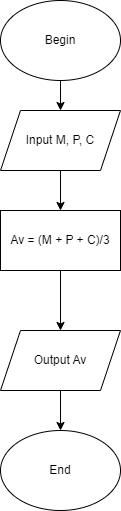

The diagram above was exported from draw.io. Its source (the exported page's mxGraphModel, read from the mxfile embedded in the PNG):
<mxGraphModel dx="880" dy="484" grid="1" gridSize="10" guides="1" tooltips="1" connect="1" arrows="1" fold="1" page="1" pageScale="1" pageWidth="827" pageHeight="1169" math="0" shadow="0">
  <root>
    <mxCell id="WIyWlLk6GJQsqaUBKTNV-0" />
    <mxCell id="WIyWlLk6GJQsqaUBKTNV-1" parent="WIyWlLk6GJQsqaUBKTNV-0" />
    <mxCell id="3Z7AIOy4UlI9-_GwR61Z-2" style="edgeStyle=orthogonalEdgeStyle;rounded=0;orthogonalLoop=1;jettySize=auto;html=1;" edge="1" parent="WIyWlLk6GJQsqaUBKTNV-1" source="3Z7AIOy4UlI9-_GwR61Z-0" target="3Z7AIOy4UlI9-_GwR61Z-1">
      <mxGeometry relative="1" as="geometry" />
    </mxCell>
    <mxCell id="3Z7AIOy4UlI9-_GwR61Z-0" value="Begin" style="ellipse;whiteSpace=wrap;html=1;" vertex="1" parent="WIyWlLk6GJQsqaUBKTNV-1">
      <mxGeometry x="320" y="110" width="120" height="80" as="geometry" />
    </mxCell>
    <mxCell id="3Z7AIOy4UlI9-_GwR61Z-4" style="edgeStyle=orthogonalEdgeStyle;rounded=0;orthogonalLoop=1;jettySize=auto;html=1;entryX=0.5;entryY=0;entryDx=0;entryDy=0;" edge="1" parent="WIyWlLk6GJQsqaUBKTNV-1" source="3Z7AIOy4UlI9-_GwR61Z-1" target="3Z7AIOy4UlI9-_GwR61Z-3">
      <mxGeometry relative="1" as="geometry" />
    </mxCell>
    <mxCell id="3Z7AIOy4UlI9-_GwR61Z-1" value="Input M, P, C" style="shape=parallelogram;perimeter=parallelogramPerimeter;whiteSpace=wrap;html=1;fixedSize=1;" vertex="1" parent="WIyWlLk6GJQsqaUBKTNV-1">
      <mxGeometry x="320" y="220" width="120" height="60" as="geometry" />
    </mxCell>
    <mxCell id="3Z7AIOy4UlI9-_GwR61Z-6" style="edgeStyle=orthogonalEdgeStyle;rounded=0;orthogonalLoop=1;jettySize=auto;html=1;" edge="1" parent="WIyWlLk6GJQsqaUBKTNV-1" source="3Z7AIOy4UlI9-_GwR61Z-3" target="3Z7AIOy4UlI9-_GwR61Z-5">
      <mxGeometry relative="1" as="geometry" />
    </mxCell>
    <mxCell id="3Z7AIOy4UlI9-_GwR61Z-3" value="Av = (M + P + C)/3" style="rounded=0;whiteSpace=wrap;html=1;" vertex="1" parent="WIyWlLk6GJQsqaUBKTNV-1">
      <mxGeometry x="320" y="320" width="120" height="60" as="geometry" />
    </mxCell>
    <mxCell id="3Z7AIOy4UlI9-_GwR61Z-8" style="edgeStyle=orthogonalEdgeStyle;rounded=0;orthogonalLoop=1;jettySize=auto;html=1;entryX=0.5;entryY=0;entryDx=0;entryDy=0;" edge="1" parent="WIyWlLk6GJQsqaUBKTNV-1" source="3Z7AIOy4UlI9-_GwR61Z-5" target="3Z7AIOy4UlI9-_GwR61Z-7">
      <mxGeometry relative="1" as="geometry" />
    </mxCell>
    <mxCell id="3Z7AIOy4UlI9-_GwR61Z-5" value="Output Av" style="shape=parallelogram;perimeter=parallelogramPerimeter;whiteSpace=wrap;html=1;fixedSize=1;" vertex="1" parent="WIyWlLk6GJQsqaUBKTNV-1">
      <mxGeometry x="320" y="440" width="120" height="60" as="geometry" />
    </mxCell>
    <mxCell id="3Z7AIOy4UlI9-_GwR61Z-7" value="End" style="ellipse;whiteSpace=wrap;html=1;" vertex="1" parent="WIyWlLk6GJQsqaUBKTNV-1">
      <mxGeometry x="320" y="540" width="120" height="80" as="geometry" />
    </mxCell>
  </root>
</mxGraphModel>